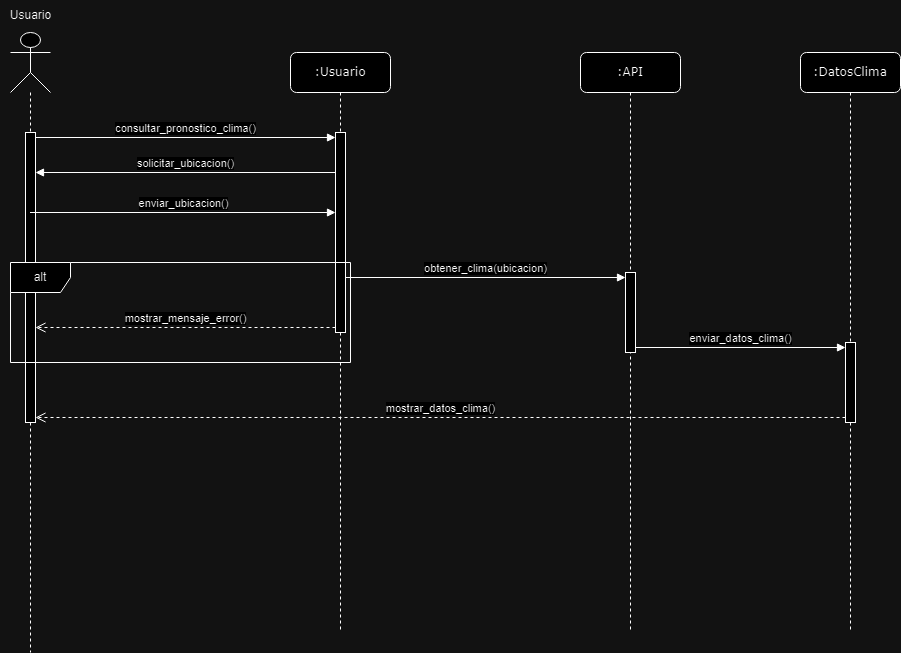

The diagram above was exported from draw.io. Its source (the exported page's mxGraphModel, read from the mxfile embedded in the PNG):
<mxGraphModel dx="1434" dy="792" grid="1" gridSize="10" guides="1" tooltips="1" connect="1" arrows="1" fold="1" page="1" pageScale="1" pageWidth="1100" pageHeight="850" background="none" math="0" shadow="0">
  <root>
    <mxCell id="0" />
    <mxCell id="1" parent="0" />
    <mxCell id="7baba1c4bc27f4b0-2" value=":Usuario" style="shape=umlLifeline;perimeter=lifelinePerimeter;whiteSpace=wrap;html=1;container=1;collapsible=0;recursiveResize=0;outlineConnect=0;rounded=1;shadow=0;comic=0;labelBackgroundColor=none;strokeWidth=1;fontFamily=Verdana;fontSize=12;align=center;" parent="1" vertex="1">
      <mxGeometry x="350" y="80" width="100" height="580" as="geometry" />
    </mxCell>
    <mxCell id="bGLKEdiCfgPKYIUSq6tP-8" value="" style="html=1;points=[[0,0,0,0,5],[0,1,0,0,-5],[1,0,0,0,5],[1,1,0,0,-5]];perimeter=orthogonalPerimeter;outlineConnect=0;targetShapes=umlLifeline;portConstraint=eastwest;newEdgeStyle={&quot;curved&quot;:0,&quot;rounded&quot;:0};" parent="7baba1c4bc27f4b0-2" vertex="1">
      <mxGeometry x="45" y="80" width="10" height="200" as="geometry" />
    </mxCell>
    <mxCell id="7baba1c4bc27f4b0-3" value=":API" style="shape=umlLifeline;perimeter=lifelinePerimeter;whiteSpace=wrap;html=1;container=1;collapsible=0;recursiveResize=0;outlineConnect=0;rounded=1;shadow=0;comic=0;labelBackgroundColor=none;strokeWidth=1;fontFamily=Verdana;fontSize=12;align=center;" parent="1" vertex="1">
      <mxGeometry x="640" y="80" width="100" height="580" as="geometry" />
    </mxCell>
    <mxCell id="bGLKEdiCfgPKYIUSq6tP-12" value="" style="html=1;points=[[0,0,0,0,5],[0,1,0,0,-5],[1,0,0,0,5],[1,1,0,0,-5]];perimeter=orthogonalPerimeter;outlineConnect=0;targetShapes=umlLifeline;portConstraint=eastwest;newEdgeStyle={&quot;curved&quot;:0,&quot;rounded&quot;:0};" parent="7baba1c4bc27f4b0-3" vertex="1">
      <mxGeometry x="45" y="220" width="10" height="80" as="geometry" />
    </mxCell>
    <mxCell id="bGLKEdiCfgPKYIUSq6tP-1" value="" style="shape=umlLifeline;perimeter=lifelinePerimeter;whiteSpace=wrap;html=1;container=1;dropTarget=0;collapsible=0;recursiveResize=0;outlineConnect=0;portConstraint=eastwest;newEdgeStyle={&quot;curved&quot;:0,&quot;rounded&quot;:0};participant=umlActor;size=60;" parent="1" vertex="1">
      <mxGeometry x="70" y="60" width="40" height="620" as="geometry" />
    </mxCell>
    <mxCell id="bGLKEdiCfgPKYIUSq6tP-6" value="" style="html=1;points=[[0,0,0,0,5],[0,1,0,0,-5],[1,0,0,0,5],[1,1,0,0,-5]];perimeter=orthogonalPerimeter;outlineConnect=0;targetShapes=umlLifeline;portConstraint=eastwest;newEdgeStyle={&quot;curved&quot;:0,&quot;rounded&quot;:0};" parent="bGLKEdiCfgPKYIUSq6tP-1" vertex="1">
      <mxGeometry x="15" y="100" width="10" height="290" as="geometry" />
    </mxCell>
    <mxCell id="bGLKEdiCfgPKYIUSq6tP-2" value="Usuario" style="text;html=1;align=center;verticalAlign=middle;resizable=0;points=[];autosize=1;strokeColor=none;fillColor=none;" parent="1" vertex="1">
      <mxGeometry x="60" y="28" width="60" height="30" as="geometry" />
    </mxCell>
    <mxCell id="bGLKEdiCfgPKYIUSq6tP-7" value="consultar_pronostico_clima()" style="html=1;verticalAlign=bottom;endArrow=block;curved=0;rounded=0;exitX=1;exitY=0;exitDx=0;exitDy=5;exitPerimeter=0;entryX=0;entryY=0;entryDx=0;entryDy=5;entryPerimeter=0;" parent="1" source="bGLKEdiCfgPKYIUSq6tP-6" target="bGLKEdiCfgPKYIUSq6tP-8" edge="1">
      <mxGeometry width="80" relative="1" as="geometry">
        <mxPoint x="510" y="310" as="sourcePoint" />
        <mxPoint x="370" y="160" as="targetPoint" />
      </mxGeometry>
    </mxCell>
    <mxCell id="bGLKEdiCfgPKYIUSq6tP-9" value="obtener_clima(ubicacion)" style="html=1;verticalAlign=bottom;endArrow=block;curved=0;rounded=0;entryX=0;entryY=0;entryDx=0;entryDy=5;entryPerimeter=0;" parent="1" source="bGLKEdiCfgPKYIUSq6tP-8" target="bGLKEdiCfgPKYIUSq6tP-12" edge="1">
      <mxGeometry width="80" relative="1" as="geometry">
        <mxPoint x="510" y="310" as="sourcePoint" />
        <mxPoint x="590" y="310" as="targetPoint" />
      </mxGeometry>
    </mxCell>
    <mxCell id="bGLKEdiCfgPKYIUSq6tP-13" value="solicitar_ubicacion()" style="html=1;verticalAlign=bottom;endArrow=block;curved=0;rounded=0;exitX=0;exitY=1;exitDx=0;exitDy=-5;exitPerimeter=0;" parent="1" edge="1">
      <mxGeometry width="80" relative="1" as="geometry">
        <mxPoint x="395" y="200" as="sourcePoint" />
        <mxPoint x="95" y="200" as="targetPoint" />
      </mxGeometry>
    </mxCell>
    <mxCell id="bGLKEdiCfgPKYIUSq6tP-14" value="enviar_ubicacion()" style="html=1;verticalAlign=bottom;endArrow=block;curved=0;rounded=0;entryX=0;entryY=1;entryDx=0;entryDy=-5;entryPerimeter=0;" parent="1" edge="1">
      <mxGeometry width="80" relative="1" as="geometry">
        <mxPoint x="89.5" y="240" as="sourcePoint" />
        <mxPoint x="395" y="240" as="targetPoint" />
      </mxGeometry>
    </mxCell>
    <mxCell id="bGLKEdiCfgPKYIUSq6tP-15" value=":DatosClima" style="shape=umlLifeline;perimeter=lifelinePerimeter;whiteSpace=wrap;html=1;container=1;collapsible=0;recursiveResize=0;outlineConnect=0;rounded=1;shadow=0;comic=0;labelBackgroundColor=none;strokeWidth=1;fontFamily=Verdana;fontSize=12;align=center;" parent="1" vertex="1">
      <mxGeometry x="860" y="80" width="100" height="580" as="geometry" />
    </mxCell>
    <mxCell id="bGLKEdiCfgPKYIUSq6tP-16" value="" style="html=1;points=[[0,0,0,0,5],[0,1,0,0,-5],[1,0,0,0,5],[1,1,0,0,-5]];perimeter=orthogonalPerimeter;outlineConnect=0;targetShapes=umlLifeline;portConstraint=eastwest;newEdgeStyle={&quot;curved&quot;:0,&quot;rounded&quot;:0};" parent="bGLKEdiCfgPKYIUSq6tP-15" vertex="1">
      <mxGeometry x="45" y="290" width="10" height="80" as="geometry" />
    </mxCell>
    <mxCell id="bGLKEdiCfgPKYIUSq6tP-17" value="enviar_datos_clima()" style="html=1;verticalAlign=bottom;endArrow=block;curved=0;rounded=0;exitX=1;exitY=1;exitDx=0;exitDy=-5;exitPerimeter=0;entryX=0;entryY=0;entryDx=0;entryDy=5;entryPerimeter=0;" parent="1" source="bGLKEdiCfgPKYIUSq6tP-12" target="bGLKEdiCfgPKYIUSq6tP-16" edge="1">
      <mxGeometry width="80" relative="1" as="geometry">
        <mxPoint x="510" y="410" as="sourcePoint" />
        <mxPoint x="590" y="410" as="targetPoint" />
      </mxGeometry>
    </mxCell>
    <mxCell id="bGLKEdiCfgPKYIUSq6tP-20" value="mostrar_datos_clima()" style="html=1;verticalAlign=bottom;endArrow=open;dashed=1;endSize=8;curved=0;rounded=0;exitX=0;exitY=1;exitDx=0;exitDy=-5;exitPerimeter=0;entryX=1;entryY=1;entryDx=0;entryDy=-5;entryPerimeter=0;" parent="1" source="bGLKEdiCfgPKYIUSq6tP-16" target="bGLKEdiCfgPKYIUSq6tP-6" edge="1">
      <mxGeometry relative="1" as="geometry">
        <mxPoint x="590" y="410" as="sourcePoint" />
        <mxPoint x="510" y="410" as="targetPoint" />
      </mxGeometry>
    </mxCell>
    <mxCell id="bGLKEdiCfgPKYIUSq6tP-21" value="alt" style="shape=umlFrame;whiteSpace=wrap;html=1;pointerEvents=0;" parent="1" vertex="1">
      <mxGeometry x="70" y="290" width="340" height="100" as="geometry" />
    </mxCell>
    <mxCell id="bGLKEdiCfgPKYIUSq6tP-27" value="mostrar_mensaje_error()" style="html=1;verticalAlign=bottom;endArrow=open;dashed=1;endSize=8;curved=0;rounded=0;exitX=0;exitY=1;exitDx=0;exitDy=-5;exitPerimeter=0;" parent="1" source="bGLKEdiCfgPKYIUSq6tP-8" target="bGLKEdiCfgPKYIUSq6tP-6" edge="1">
      <mxGeometry relative="1" as="geometry">
        <mxPoint x="590" y="410" as="sourcePoint" />
        <mxPoint x="510" y="410" as="targetPoint" />
      </mxGeometry>
    </mxCell>
  </root>
</mxGraphModel>